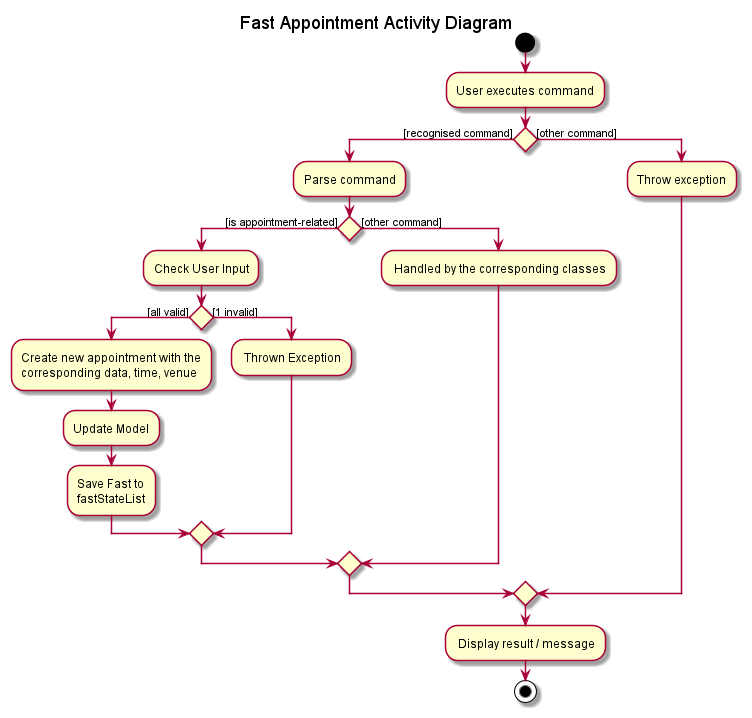

The diagram above was rendered by PlantUML. Its source (embedded in the PNG):
@startuml
start
title Fast Appointment Activity Diagram

:User executes command;

'Since the beta syntax does not support placing the condition outside the
'diamond we place it as the true branch instead.

if () then ([recognised command])
    :Parse command;
    if () then ([is appointment-related])
            :Check User Input;
            if () then ([all valid])
            :Create new appointment with the
            corresponding data, time, venue;
            :Update Model;
            :Save Fast to
            fastStateList;
            else ([1 invalid])
            - Thrown Exception
            endif
        else ([other command])
        - Handled by the corresponding classes
        endif
else ([other command])
  -Throw exception
endif
- Display result / message
stop
@enduml